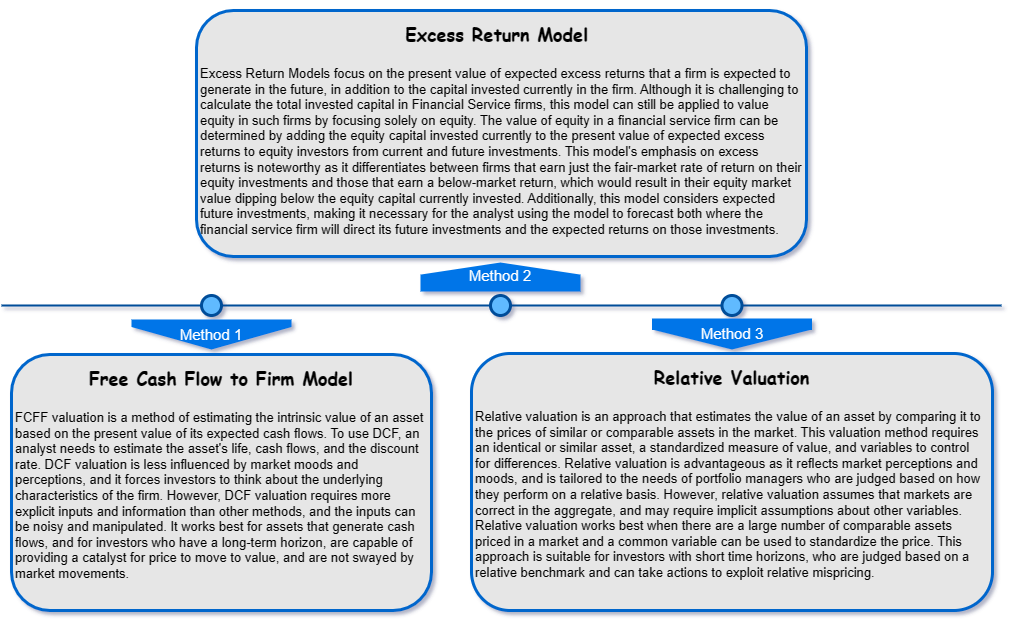

The diagram above was exported from draw.io. Its source (the exported page's mxGraphModel, read from the mxfile embedded in the PNG):
<mxGraphModel dx="1290" dy="573" grid="1" gridSize="10" guides="1" tooltips="1" connect="1" arrows="1" fold="1" page="1" pageScale="1" pageWidth="1100" pageHeight="850" background="none" math="0" shadow="0">
  <root>
    <mxCell id="0" />
    <mxCell id="1" parent="0" />
    <mxCell id="4ec97bd9e5d20128-1" value="" style="line;strokeWidth=2;html=1;fillColor=none;fontSize=28;fontColor=#004D99;strokeColor=#004D99;" parent="1" vertex="1">
      <mxGeometry x="40" y="400" width="1000" height="10" as="geometry" />
    </mxCell>
    <mxCell id="4ec97bd9e5d20128-5" value="Method 1" style="shape=offPageConnector;whiteSpace=wrap;html=1;fillColor=#0075E8;fontSize=15;fontColor=#FFFFFF;size=0.75;verticalAlign=top;strokeColor=none;" parent="1" vertex="1">
      <mxGeometry x="170" y="419" width="160" height="30" as="geometry" />
    </mxCell>
    <mxCell id="4ec97bd9e5d20128-7" value="&lt;span&gt;Method 2&lt;/span&gt;" style="shape=offPageConnector;whiteSpace=wrap;html=1;fillColor=#0075E8;fontSize=15;fontColor=#FFFFFF;size=0.4178571428571445;flipV=1;verticalAlign=bottom;strokeColor=none;spacingBottom=4;" parent="1" vertex="1">
      <mxGeometry x="459" y="362" width="160" height="29" as="geometry" />
    </mxCell>
    <mxCell id="4ec97bd9e5d20128-9" value="" style="ellipse;whiteSpace=wrap;html=1;fillColor=#61BAFF;fontSize=28;fontColor=#004D99;strokeWidth=3;strokeColor=#004D99;" parent="1" vertex="1">
      <mxGeometry x="240" y="395" width="20" height="20" as="geometry" />
    </mxCell>
    <mxCell id="4ec97bd9e5d20128-10" value="" style="ellipse;whiteSpace=wrap;html=1;fillColor=#61BAFF;fontSize=28;fontColor=#004D99;strokeWidth=3;strokeColor=#004D99;" parent="1" vertex="1">
      <mxGeometry x="529" y="395" width="20" height="20" as="geometry" />
    </mxCell>
    <mxCell id="4ec97bd9e5d20128-13" value="" style="ellipse;whiteSpace=wrap;html=1;fillColor=#61BAFF;fontSize=28;fontColor=#004D99;strokeWidth=3;strokeColor=#004D99;" parent="1" vertex="1">
      <mxGeometry x="760.5" y="395" width="20" height="20" as="geometry" />
    </mxCell>
    <mxCell id="4ec97bd9e5d20128-14" value="&lt;h1&gt;&lt;font style=&quot;font-size: 18px;&quot; face=&quot;Comic Sans MS&quot;&gt;Free Cash Flow to Firm Model&lt;/font&gt;&lt;/h1&gt;&lt;p style=&quot;text-align: left;&quot;&gt;FCFF valuation is a method of estimating the intrinsic value of an asset based on the present value of its expected cash flows. To use DCF, an analyst needs to estimate the asset's life, cash flows, and the discount rate. DCF valuation is less influenced by market moods and perceptions, and it forces investors to think about the underlying characteristics of the firm. However, DCF valuation requires more explicit inputs and information than other methods, and the inputs can be noisy and manipulated. It works best for assets that generate cash flows, and for investors who have a long-term horizon, are capable of providing a catalyst for price to move to value, and are not swayed by market movements.&lt;/p&gt;" style="text;html=1;spacing=5;spacingTop=-20;whiteSpace=wrap;overflow=hidden;strokeColor=#0066CC;strokeWidth=3;fillColor=#E6E6E6;fontSize=13;fontColor=#000000;align=center;rounded=1;" parent="1" vertex="1">
      <mxGeometry x="50" y="454" width="420" height="256" as="geometry" />
    </mxCell>
    <mxCell id="4ec97bd9e5d20128-16" value="&lt;h1&gt;&lt;font style=&quot;font-size: 18px;&quot; face=&quot;Comic Sans MS&quot;&gt;Excess Return Model&amp;nbsp;&lt;/font&gt;&lt;/h1&gt;&lt;p style=&quot;text-align: left;&quot;&gt;Excess Return Models focus on the present value of expected excess returns that a firm is expected to generate in the future, in addition to the capital invested currently in the firm. Although it is challenging to calculate the total invested capital in Financial Service firms, this model can still be applied to value equity in such firms by focusing solely on equity. The value of equity in a financial service firm can be determined by adding the equity capital invested currently to the present value of expected excess returns to equity investors from current and future investments. This model's emphasis on excess returns is noteworthy as it differentiates between firms that earn just the fair-market rate of return on their equity investments and those that earn a below-market return, which would result in their equity market value dipping below the equity capital currently invested. Additionally, this model considers expected future investments, making it necessary for the analyst using the model to forecast both where the financial service firm will direct its future investments and the expected returns on those investments.&lt;/p&gt;" style="text;html=1;spacing=5;spacingTop=-20;whiteSpace=wrap;overflow=hidden;strokeColor=#0066CC;strokeWidth=3;fillColor=#E6E6E6;fontSize=13;fontColor=#000000;align=center;rounded=1;" parent="1" vertex="1">
      <mxGeometry x="235" y="110" width="610" height="246" as="geometry" />
    </mxCell>
    <mxCell id="4ec97bd9e5d20128-18" value="&lt;h1&gt;&lt;font style=&quot;font-size: 18px;&quot; face=&quot;Comic Sans MS&quot;&gt;Relative Valuation&lt;/font&gt;&lt;/h1&gt;&lt;p style=&quot;text-align: left;&quot;&gt;Relative valuation is an approach that estimates the value of an asset by comparing it to the prices of similar or comparable assets in the market. This valuation method requires an identical or similar asset, a standardized measure of value, and variables to control for differences. Relative valuation is advantageous as it reflects market perceptions and moods, and is tailored to the needs of portfolio managers who are judged based on how they perform on a relative basis. However, relative valuation assumes that markets are correct in the aggregate, and may require implicit assumptions about other variables. Relative valuation works best when there are a large number of comparable assets priced in a market and a common variable can be used to standardize the price. This approach is suitable for investors with short time horizons, who are judged based on a relative benchmark and can take actions to exploit relative mispricing.&lt;/p&gt;" style="text;html=1;spacing=5;spacingTop=-20;whiteSpace=wrap;overflow=hidden;strokeColor=#0066CC;strokeWidth=3;fillColor=#E6E6E6;fontSize=13;fontColor=#000000;align=center;rounded=1;" parent="1" vertex="1">
      <mxGeometry x="510" y="453" width="521" height="257" as="geometry" />
    </mxCell>
    <mxCell id="F1QtVno5yvtAESwaMS4b-1" value="Method 3" style="shape=offPageConnector;whiteSpace=wrap;html=1;fillColor=#0075E8;fontSize=15;fontColor=#FFFFFF;size=0.6451612903225806;verticalAlign=top;strokeColor=none;" parent="1" vertex="1">
      <mxGeometry x="690.5" y="418" width="160" height="31" as="geometry" />
    </mxCell>
  </root>
</mxGraphModel>